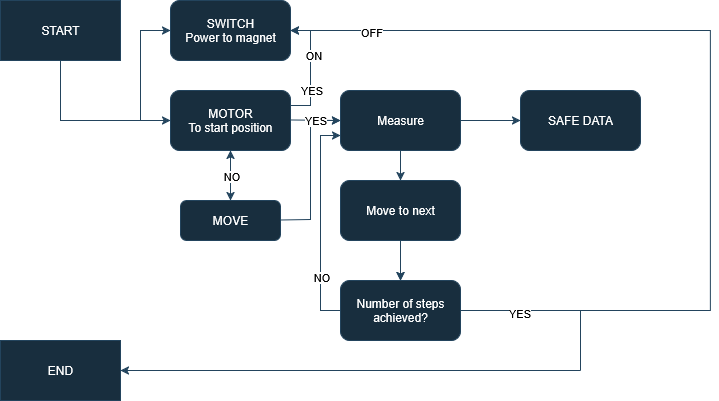

The diagram above was exported from draw.io. Its source (the exported page's mxGraphModel, read from the mxfile embedded in the PNG):
<mxGraphModel dx="691" dy="260" grid="0" gridSize="10" guides="1" tooltips="1" connect="1" arrows="1" fold="1" page="1" pageScale="1" pageWidth="827" pageHeight="1169" background="light-dark(#FFFFFF,#FFFFFF)" math="0" shadow="0">
  <root>
    <mxCell id="0" />
    <mxCell id="1" parent="0" />
    <mxCell id="Ev8R60k2ABoQTXeQZShj-10" style="edgeStyle=orthogonalEdgeStyle;rounded=0;orthogonalLoop=1;jettySize=auto;html=1;exitX=0.5;exitY=1;exitDx=0;exitDy=0;entryX=0;entryY=0.5;entryDx=0;entryDy=0;labelBackgroundColor=none;strokeColor=light-dark(#23445D,#51606B);fontColor=default;" edge="1" parent="1" source="Ev8R60k2ABoQTXeQZShj-1" target="Ev8R60k2ABoQTXeQZShj-4">
      <mxGeometry relative="1" as="geometry">
        <Array as="points">
          <mxPoint x="90" y="150" />
        </Array>
      </mxGeometry>
    </mxCell>
    <mxCell id="Ev8R60k2ABoQTXeQZShj-14" style="edgeStyle=orthogonalEdgeStyle;rounded=0;orthogonalLoop=1;jettySize=auto;html=1;exitX=0.5;exitY=1;exitDx=0;exitDy=0;entryX=0;entryY=0.5;entryDx=0;entryDy=0;labelBackgroundColor=none;strokeColor=light-dark(#23445D,#51606B);fontColor=default;" edge="1" parent="1" source="Ev8R60k2ABoQTXeQZShj-1" target="Ev8R60k2ABoQTXeQZShj-3">
      <mxGeometry relative="1" as="geometry">
        <Array as="points">
          <mxPoint x="90" y="150" />
          <mxPoint x="170" y="150" />
          <mxPoint x="170" y="60" />
        </Array>
      </mxGeometry>
    </mxCell>
    <mxCell id="Ev8R60k2ABoQTXeQZShj-1" value="START" style="rounded=0;whiteSpace=wrap;html=1;labelBackgroundColor=none;fillColor=#182E3E;strokeColor=light-dark(#23445D,#51606B);fontColor=#FFFFFF;" vertex="1" parent="1">
      <mxGeometry x="30" y="30" width="120" height="60" as="geometry" />
    </mxCell>
    <mxCell id="Ev8R60k2ABoQTXeQZShj-3" value="&lt;div&gt;SWITCH&lt;/div&gt;&lt;div&gt;Power to magnet&lt;/div&gt;" style="rounded=1;whiteSpace=wrap;html=1;labelBackgroundColor=none;fillColor=#182E3E;strokeColor=light-dark(#23445D,#51606B);fontColor=#FFFFFF;" vertex="1" parent="1">
      <mxGeometry x="200" y="30" width="120" height="60" as="geometry" />
    </mxCell>
    <mxCell id="Ev8R60k2ABoQTXeQZShj-4" value="&lt;div&gt;MOTOR&lt;/div&gt;&lt;div&gt;To start position&lt;/div&gt;" style="rounded=1;whiteSpace=wrap;html=1;labelBackgroundColor=none;fillColor=#182E3E;strokeColor=light-dark(#23445D,#51606B);fontColor=#FFFFFF;" vertex="1" parent="1">
      <mxGeometry x="200" y="120" width="120" height="60" as="geometry" />
    </mxCell>
    <mxCell id="Ev8R60k2ABoQTXeQZShj-8" value="" style="endArrow=classic;html=1;rounded=0;labelBackgroundColor=none;strokeColor=light-dark(#23445D,#51606B);fontColor=default;" edge="1" parent="1" target="Ev8R60k2ABoQTXeQZShj-49">
      <mxGeometry width="50" height="50" relative="1" as="geometry">
        <mxPoint x="390" y="240" as="sourcePoint" />
        <mxPoint x="440" y="190" as="targetPoint" />
      </mxGeometry>
    </mxCell>
    <mxCell id="Ev8R60k2ABoQTXeQZShj-15" value="" style="shape=flexArrow;endArrow=classic;startArrow=classic;html=1;rounded=0;labelBackgroundColor=none;strokeColor=light-dark(#23445D,#51606B);fontColor=default;" edge="1" parent="1">
      <mxGeometry width="100" height="100" relative="1" as="geometry">
        <mxPoint x="370" y="260" as="sourcePoint" />
        <mxPoint x="370" y="260" as="targetPoint" />
      </mxGeometry>
    </mxCell>
    <mxCell id="Ev8R60k2ABoQTXeQZShj-73" value="" style="edgeStyle=orthogonalEdgeStyle;rounded=0;orthogonalLoop=1;jettySize=auto;html=1;strokeColor=#23445D;" edge="1" parent="1" source="Ev8R60k2ABoQTXeQZShj-18" target="Ev8R60k2ABoQTXeQZShj-4">
      <mxGeometry relative="1" as="geometry" />
    </mxCell>
    <mxCell id="Ev8R60k2ABoQTXeQZShj-18" value="MOVE" style="rounded=1;whiteSpace=wrap;html=1;labelBackgroundColor=none;fillColor=#182E3E;strokeColor=light-dark(#23445D,#51606B);fontColor=#FFFFFF;" vertex="1" parent="1">
      <mxGeometry x="210" y="230" width="100" height="40" as="geometry" />
    </mxCell>
    <mxCell id="Ev8R60k2ABoQTXeQZShj-30" value="" style="endArrow=classic;html=1;rounded=0;exitX=0.5;exitY=1;exitDx=0;exitDy=0;entryX=0.5;entryY=0;entryDx=0;entryDy=0;labelBackgroundColor=none;strokeColor=light-dark(#23445D,#51606B);fontColor=default;" edge="1" parent="1">
      <mxGeometry relative="1" as="geometry">
        <mxPoint x="260" y="180" as="sourcePoint" />
        <mxPoint x="260" y="230" as="targetPoint" />
      </mxGeometry>
    </mxCell>
    <mxCell id="Ev8R60k2ABoQTXeQZShj-31" value="&lt;div&gt;&lt;span style=&quot;color: light-dark(rgb(0, 0, 0), rgb(18, 18, 18)); background-color: light-dark(rgb(255, 255, 255), rgb(255, 255, 255));&quot;&gt;NO&lt;/span&gt;&lt;/div&gt;" style="edgeLabel;resizable=0;html=1;;align=center;verticalAlign=middle;labelBackgroundColor=none;fontColor=#FFFFFF;strokeColor=light-dark(#23445D,#51606B);" connectable="0" vertex="1" parent="Ev8R60k2ABoQTXeQZShj-30">
      <mxGeometry relative="1" as="geometry" />
    </mxCell>
    <mxCell id="Ev8R60k2ABoQTXeQZShj-35" value="Measure" style="rounded=1;whiteSpace=wrap;html=1;labelBackgroundColor=none;fillColor=#182E3E;strokeColor=light-dark(#23445D,#51606B);fontColor=#FFFFFF;" vertex="1" parent="1">
      <mxGeometry x="370" y="120" width="120" height="60" as="geometry" />
    </mxCell>
    <mxCell id="Ev8R60k2ABoQTXeQZShj-37" value="" style="endArrow=classic;html=1;rounded=0;entryX=0;entryY=0.5;entryDx=0;entryDy=0;labelBackgroundColor=none;strokeColor=light-dark(#23445D,#51606B);fontColor=default;" edge="1" parent="1" target="Ev8R60k2ABoQTXeQZShj-35">
      <mxGeometry relative="1" as="geometry">
        <mxPoint x="310" y="249.47" as="sourcePoint" />
        <mxPoint x="410" y="249.47" as="targetPoint" />
        <Array as="points">
          <mxPoint x="340" y="249" />
          <mxPoint x="340" y="150" />
        </Array>
      </mxGeometry>
    </mxCell>
    <mxCell id="Ev8R60k2ABoQTXeQZShj-39" value="" style="endArrow=classic;html=1;rounded=0;labelBackgroundColor=none;strokeColor=light-dark(#23445D,#51606B);fontColor=default;" edge="1" parent="1">
      <mxGeometry relative="1" as="geometry">
        <mxPoint x="320" y="149.47" as="sourcePoint" />
        <mxPoint x="370" y="150" as="targetPoint" />
      </mxGeometry>
    </mxCell>
    <mxCell id="Ev8R60k2ABoQTXeQZShj-40" value="&lt;span style=&quot;background-color: light-dark(rgb(255, 255, 255), rgb(251, 251, 251)); color: light-dark(rgb(0, 0, 0), rgb(7, 7, 7));&quot;&gt;YES&lt;/span&gt;" style="edgeLabel;resizable=0;html=1;;align=center;verticalAlign=middle;labelBackgroundColor=none;fontColor=#FFFFFF;strokeColor=light-dark(#23445D,#51606B);" connectable="0" vertex="1" parent="Ev8R60k2ABoQTXeQZShj-39">
      <mxGeometry relative="1" as="geometry" />
    </mxCell>
    <mxCell id="Ev8R60k2ABoQTXeQZShj-74" value="" style="edgeLabel;html=1;align=center;verticalAlign=middle;resizable=0;points=[];strokeColor=#FFFFFF;fontColor=#FFFFFF;fillColor=#182E3E;" vertex="1" connectable="0" parent="Ev8R60k2ABoQTXeQZShj-39">
      <mxGeometry x="0.1208" y="5" relative="1" as="geometry">
        <mxPoint as="offset" />
      </mxGeometry>
    </mxCell>
    <mxCell id="Ev8R60k2ABoQTXeQZShj-43" value="" style="endArrow=classic;html=1;rounded=0;entryX=1;entryY=0.5;entryDx=0;entryDy=0;labelBackgroundColor=none;strokeColor=light-dark(#23445D,#51606B);fontColor=default;" edge="1" parent="1" target="Ev8R60k2ABoQTXeQZShj-3">
      <mxGeometry relative="1" as="geometry">
        <mxPoint x="340" y="60" as="sourcePoint" />
        <mxPoint x="339.9999999999999" y="50" as="targetPoint" />
      </mxGeometry>
    </mxCell>
    <mxCell id="Ev8R60k2ABoQTXeQZShj-45" value="" style="endArrow=none;html=1;rounded=0;exitX=1;exitY=0.25;exitDx=0;exitDy=0;labelBackgroundColor=none;strokeColor=light-dark(#23445D,#51606B);fontColor=default;" edge="1" parent="1" source="Ev8R60k2ABoQTXeQZShj-4">
      <mxGeometry width="50" height="50" relative="1" as="geometry">
        <mxPoint x="270" y="130" as="sourcePoint" />
        <mxPoint x="340" y="60" as="targetPoint" />
        <Array as="points">
          <mxPoint x="340" y="135" />
        </Array>
      </mxGeometry>
    </mxCell>
    <mxCell id="Ev8R60k2ABoQTXeQZShj-46" value="&lt;span style=&quot;color: light-dark(rgb(0, 0, 0), rgb(21, 21, 21)); background-color: light-dark(rgb(255, 255, 255), rgb(255, 255, 255));&quot;&gt;YES&lt;/span&gt;" style="edgeLabel;html=1;align=center;verticalAlign=middle;resizable=0;points=[];labelBackgroundColor=none;fontColor=#FFFFFF;strokeColor=light-dark(#23445D,#51606B);" vertex="1" connectable="0" parent="Ev8R60k2ABoQTXeQZShj-45">
      <mxGeometry x="0.1702" relative="1" as="geometry">
        <mxPoint y="20" as="offset" />
      </mxGeometry>
    </mxCell>
    <mxCell id="Ev8R60k2ABoQTXeQZShj-67" value="&lt;span style=&quot;color: light-dark(rgb(0, 0, 0), rgb(0, 0, 0)); background-color: light-dark(rgb(255, 255, 255), rgb(255, 255, 255));&quot;&gt;ON&lt;/span&gt;" style="edgeLabel;html=1;align=center;verticalAlign=middle;resizable=0;points=[];labelBackgroundColor=none;fontColor=#FFFFFF;strokeColor=light-dark(#23445D,#51606B);" vertex="1" connectable="0" parent="Ev8R60k2ABoQTXeQZShj-45">
      <mxGeometry x="0.4688" y="-2" relative="1" as="geometry">
        <mxPoint y="-1" as="offset" />
      </mxGeometry>
    </mxCell>
    <mxCell id="Ev8R60k2ABoQTXeQZShj-47" value="SAFE DATA" style="rounded=1;whiteSpace=wrap;html=1;labelBackgroundColor=none;fillColor=#182E3E;strokeColor=light-dark(#23445D,#51606B);fontColor=#FFFFFF;" vertex="1" parent="1">
      <mxGeometry x="550" y="120" width="120" height="60" as="geometry" />
    </mxCell>
    <mxCell id="Ev8R60k2ABoQTXeQZShj-48" value="" style="endArrow=classic;html=1;rounded=0;entryX=0;entryY=0.5;entryDx=0;entryDy=0;exitX=1;exitY=0.5;exitDx=0;exitDy=0;labelBackgroundColor=none;strokeColor=light-dark(#23445D,#51606B);fontColor=default;" edge="1" parent="1" source="Ev8R60k2ABoQTXeQZShj-35" target="Ev8R60k2ABoQTXeQZShj-47">
      <mxGeometry width="50" height="50" relative="1" as="geometry">
        <mxPoint x="380" y="340" as="sourcePoint" />
        <mxPoint x="430" y="290" as="targetPoint" />
        <Array as="points" />
      </mxGeometry>
    </mxCell>
    <mxCell id="Ev8R60k2ABoQTXeQZShj-64" style="edgeStyle=orthogonalEdgeStyle;rounded=0;orthogonalLoop=1;jettySize=auto;html=1;labelBackgroundColor=none;strokeColor=light-dark(#23445D,#51606B);fontColor=default;" edge="1" parent="1" source="Ev8R60k2ABoQTXeQZShj-49">
      <mxGeometry relative="1" as="geometry">
        <mxPoint x="430" y="310" as="targetPoint" />
      </mxGeometry>
    </mxCell>
    <mxCell id="Ev8R60k2ABoQTXeQZShj-49" value="Move to next" style="rounded=1;whiteSpace=wrap;html=1;labelBackgroundColor=none;fillColor=#182E3E;strokeColor=light-dark(#23445D,#51606B);fontColor=#FFFFFF;" vertex="1" parent="1">
      <mxGeometry x="370" y="210" width="120" height="60" as="geometry" />
    </mxCell>
    <mxCell id="Ev8R60k2ABoQTXeQZShj-52" value="" style="endArrow=classic;html=1;rounded=0;exitX=0.5;exitY=1;exitDx=0;exitDy=0;labelBackgroundColor=none;strokeColor=light-dark(#23445D,#51606B);fontColor=default;" edge="1" parent="1" source="Ev8R60k2ABoQTXeQZShj-35">
      <mxGeometry width="50" height="50" relative="1" as="geometry">
        <mxPoint x="380" y="340" as="sourcePoint" />
        <mxPoint x="430" y="210" as="targetPoint" />
      </mxGeometry>
    </mxCell>
    <mxCell id="Ev8R60k2ABoQTXeQZShj-57" style="edgeStyle=orthogonalEdgeStyle;rounded=0;orthogonalLoop=1;jettySize=auto;html=1;entryX=0;entryY=0.75;entryDx=0;entryDy=0;labelBackgroundColor=none;strokeColor=light-dark(#23445D,#51606B);fontColor=default;" edge="1" parent="1" source="Ev8R60k2ABoQTXeQZShj-53" target="Ev8R60k2ABoQTXeQZShj-35">
      <mxGeometry relative="1" as="geometry">
        <Array as="points">
          <mxPoint x="350" y="340" />
          <mxPoint x="350" y="165" />
        </Array>
      </mxGeometry>
    </mxCell>
    <mxCell id="Ev8R60k2ABoQTXeQZShj-58" value="&lt;span style=&quot;background-color: light-dark(rgb(255, 255, 255), rgb(255, 255, 255)); color: light-dark(rgb(0, 0, 0), rgb(0, 0, 0));&quot;&gt;NO&lt;/span&gt;" style="edgeLabel;html=1;align=center;verticalAlign=middle;resizable=0;points=[];labelBackgroundColor=none;fontColor=#FFFFFF;strokeColor=light-dark(#23445D,#51606B);" vertex="1" connectable="0" parent="Ev8R60k2ABoQTXeQZShj-57">
      <mxGeometry x="-0.4903" relative="1" as="geometry">
        <mxPoint y="1" as="offset" />
      </mxGeometry>
    </mxCell>
    <mxCell id="Ev8R60k2ABoQTXeQZShj-63" style="edgeStyle=orthogonalEdgeStyle;rounded=0;orthogonalLoop=1;jettySize=auto;html=1;entryX=1;entryY=0.5;entryDx=0;entryDy=0;labelBackgroundColor=none;strokeColor=light-dark(#23445D,#51606B);fontColor=default;" edge="1" parent="1" source="Ev8R60k2ABoQTXeQZShj-53" target="Ev8R60k2ABoQTXeQZShj-3">
      <mxGeometry relative="1" as="geometry">
        <Array as="points">
          <mxPoint x="740" y="340" />
          <mxPoint x="740" y="60" />
        </Array>
      </mxGeometry>
    </mxCell>
    <mxCell id="Ev8R60k2ABoQTXeQZShj-65" value="&lt;span style=&quot;color: light-dark(rgb(0, 0, 0), rgb(2, 2, 2)); background-color: light-dark(rgb(255, 255, 255), rgb(253, 253, 253));&quot;&gt;YES&lt;/span&gt;" style="edgeLabel;html=1;align=center;verticalAlign=middle;resizable=0;points=[];labelBackgroundColor=none;fontColor=#FFFFFF;strokeColor=light-dark(#23445D,#51606B);" vertex="1" connectable="0" parent="Ev8R60k2ABoQTXeQZShj-63">
      <mxGeometry x="-0.8777" y="-2" relative="1" as="geometry">
        <mxPoint as="offset" />
      </mxGeometry>
    </mxCell>
    <mxCell id="Ev8R60k2ABoQTXeQZShj-66" value="&lt;span style=&quot;color: light-dark(rgb(0, 0, 0), rgb(0, 0, 0)); background-color: light-dark(rgb(255, 255, 255), rgb(255, 255, 255));&quot;&gt;OFF&lt;/span&gt;" style="edgeLabel;html=1;align=center;verticalAlign=middle;resizable=0;points=[];labelBackgroundColor=none;fontColor=#FFFFFF;strokeColor=light-dark(#23445D,#51606B);" vertex="1" connectable="0" parent="Ev8R60k2ABoQTXeQZShj-63">
      <mxGeometry x="0.8308" y="1" relative="1" as="geometry">
        <mxPoint as="offset" />
      </mxGeometry>
    </mxCell>
    <mxCell id="Ev8R60k2ABoQTXeQZShj-53" value="Number of steps achieved?" style="rounded=1;whiteSpace=wrap;html=1;labelBackgroundColor=none;fillColor=#182E3E;strokeColor=light-dark(#23445D,#51606B);fontColor=#FFFFFF;" vertex="1" parent="1">
      <mxGeometry x="370" y="310" width="120" height="60" as="geometry" />
    </mxCell>
    <mxCell id="Ev8R60k2ABoQTXeQZShj-61" value="" style="endArrow=classic;html=1;rounded=0;entryX=0.5;entryY=0;entryDx=0;entryDy=0;exitX=0.5;exitY=1;exitDx=0;exitDy=0;labelBackgroundColor=none;strokeColor=light-dark(#23445D,#51606B);fontColor=default;" edge="1" parent="1" source="Ev8R60k2ABoQTXeQZShj-49" target="Ev8R60k2ABoQTXeQZShj-53">
      <mxGeometry width="50" height="50" relative="1" as="geometry">
        <mxPoint x="380" y="340" as="sourcePoint" />
        <mxPoint x="430" y="290" as="targetPoint" />
      </mxGeometry>
    </mxCell>
    <mxCell id="Ev8R60k2ABoQTXeQZShj-70" value="END" style="rounded=0;whiteSpace=wrap;html=1;labelBackgroundColor=none;fillColor=#182E3E;strokeColor=light-dark(#23445D,#51606B);fontColor=#FFFFFF;" vertex="1" parent="1">
      <mxGeometry x="30" y="370" width="120" height="60" as="geometry" />
    </mxCell>
    <mxCell id="Ev8R60k2ABoQTXeQZShj-71" value="" style="endArrow=classic;html=1;rounded=0;entryX=1;entryY=0.5;entryDx=0;entryDy=0;labelBackgroundColor=none;strokeColor=light-dark(#23445D,#51606B);fontColor=default;" edge="1" parent="1" target="Ev8R60k2ABoQTXeQZShj-70">
      <mxGeometry width="50" height="50" relative="1" as="geometry">
        <mxPoint x="610" y="400" as="sourcePoint" />
        <mxPoint x="430" y="290" as="targetPoint" />
      </mxGeometry>
    </mxCell>
    <mxCell id="Ev8R60k2ABoQTXeQZShj-72" value="" style="endArrow=none;html=1;rounded=0;labelBackgroundColor=none;strokeColor=light-dark(#23445D,#51606B);fontColor=default;" edge="1" parent="1">
      <mxGeometry width="50" height="50" relative="1" as="geometry">
        <mxPoint x="610" y="340" as="sourcePoint" />
        <mxPoint x="610" y="400" as="targetPoint" />
      </mxGeometry>
    </mxCell>
  </root>
</mxGraphModel>